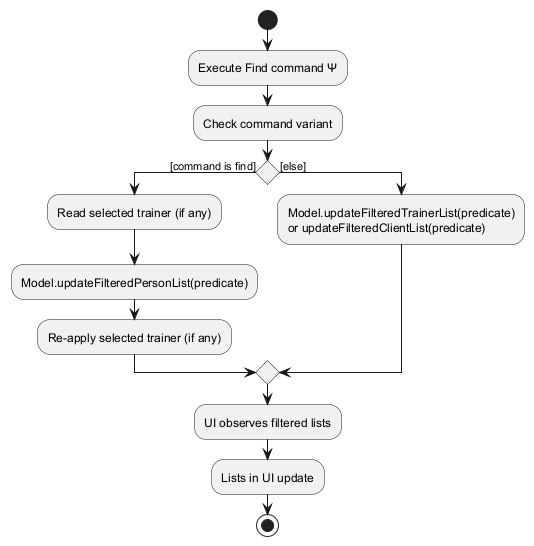

The diagram above was rendered by PlantUML. Its source (embedded in the PNG):
@startuml
start
:Execute Find command Ψ;
:Check command variant;
if () then ([command is find])
  :Read selected trainer (if any);
  :Model.updateFilteredPersonList(predicate);
  :Re-apply selected trainer (if any);
else ([else])
  :Model.updateFilteredTrainerList(predicate)
  or updateFilteredClientList(predicate);
endif
:UI observes filtered lists;
:Lists in UI update;
stop
@enduml